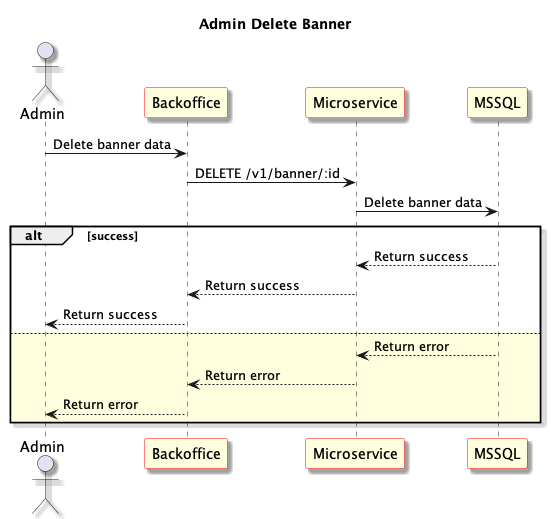

The diagram above was rendered by PlantUML. Its source (embedded in the PNG):
@startuml Admin Delete Banner
skinparam shadowing true
skinparam sequence {
	ParticipantBackgroundColor LightYellow
	ParticipantBorderColor red
}
Title: Admin Delete Banner
actor "Admin" as User1
participant "Backoffice" as Frontend
participant "Microservice" as Microservice
participant "MSSQL" as Database

User1 -> Frontend: Delete banner data

Frontend -> Microservice: DELETE /v1/banner/:id

Microservice -> Database: Delete banner data

alt success

Database --> Microservice: Return success

Microservice --> Frontend: Return success

Frontend --> User1: Return success

else #LightYellow

Database --> Microservice: Return error

Microservice --> Frontend: Return error

Frontend --> User1: Return error

end

@enduml